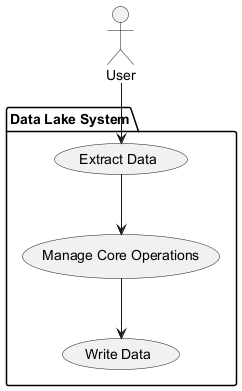

The diagram above was rendered by PlantUML. Its source (embedded in the PNG):
@startuml
actor User

package "Data Lake System" {
  usecase "Extract Data" as UC1
  usecase "Manage Core Operations" as UC2
  usecase "Write Data" as UC3
}

User --> UC1
UC1 --> UC2
UC2 --> UC3
@enduml